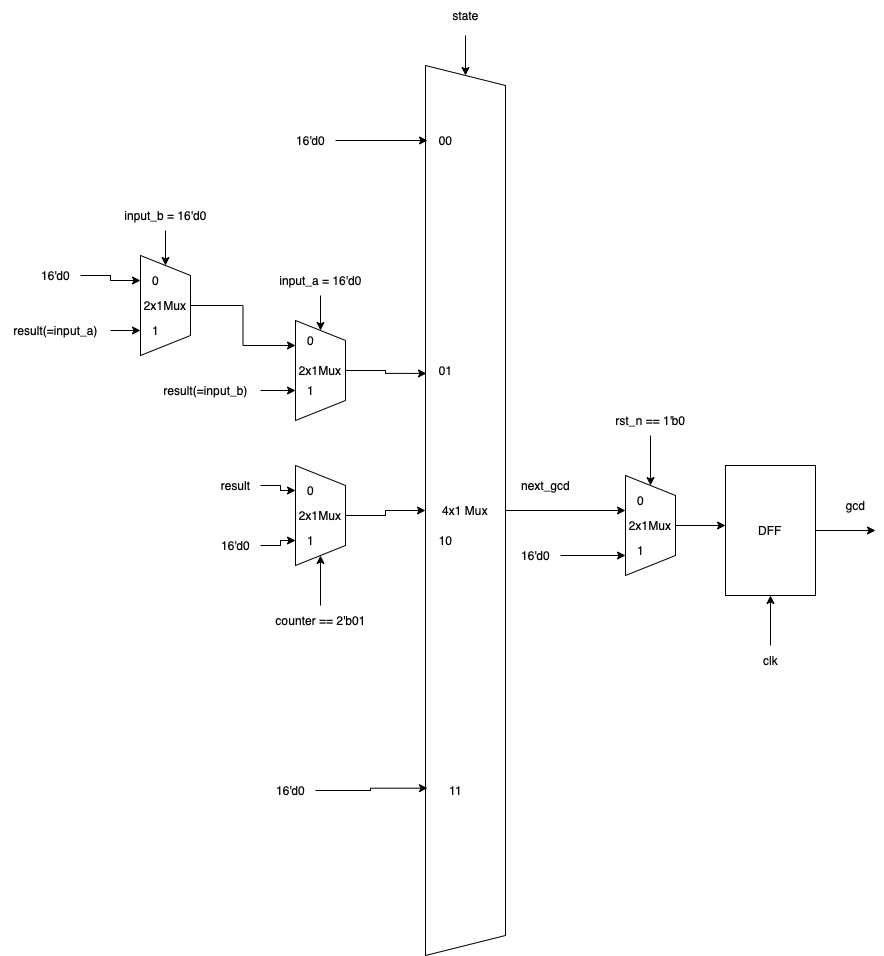

The diagram above was exported from draw.io. Its source (the exported page's mxGraphModel, read from the mxfile embedded in the PNG):
<mxGraphModel dx="2013" dy="645" grid="1" gridSize="10" guides="1" tooltips="1" connect="1" arrows="1" fold="1" page="1" pageScale="1" pageWidth="827" pageHeight="1169" math="0" shadow="0">
  <root>
    <mxCell id="0" />
    <mxCell id="1" parent="0" />
    <mxCell id="YPoF2DEuj7rsRWRzMe1z-1" style="edgeStyle=orthogonalEdgeStyle;rounded=0;orthogonalLoop=1;jettySize=auto;html=1;" edge="1" parent="1" source="YPoF2DEuj7rsRWRzMe1z-2">
      <mxGeometry relative="1" as="geometry">
        <mxPoint x="600" y="524.9999999999998" as="targetPoint" />
        <Array as="points">
          <mxPoint x="540" y="525" />
          <mxPoint x="540" y="525" />
        </Array>
      </mxGeometry>
    </mxCell>
    <mxCell id="YPoF2DEuj7rsRWRzMe1z-2" value="4x1 Mux" style="shape=trapezoid;perimeter=trapezoidPerimeter;whiteSpace=wrap;html=1;fixedSize=1;direction=south;" vertex="1" parent="1">
      <mxGeometry x="400" y="80" width="80" height="890" as="geometry" />
    </mxCell>
    <mxCell id="YPoF2DEuj7rsRWRzMe1z-3" style="edgeStyle=orthogonalEdgeStyle;rounded=0;orthogonalLoop=1;jettySize=auto;html=1;entryX=0.346;entryY=0.988;entryDx=0;entryDy=0;entryPerimeter=0;" edge="1" parent="1" source="YPoF2DEuj7rsRWRzMe1z-4" target="YPoF2DEuj7rsRWRzMe1z-2">
      <mxGeometry relative="1" as="geometry" />
    </mxCell>
    <mxCell id="YPoF2DEuj7rsRWRzMe1z-4" value="2x1Mux" style="shape=trapezoid;perimeter=trapezoidPerimeter;whiteSpace=wrap;html=1;fixedSize=1;direction=south;" vertex="1" parent="1">
      <mxGeometry x="270" y="335" width="50" height="100" as="geometry" />
    </mxCell>
    <mxCell id="YPoF2DEuj7rsRWRzMe1z-5" style="edgeStyle=orthogonalEdgeStyle;rounded=0;orthogonalLoop=1;jettySize=auto;html=1;" edge="1" parent="1" source="YPoF2DEuj7rsRWRzMe1z-6" target="YPoF2DEuj7rsRWRzMe1z-4">
      <mxGeometry relative="1" as="geometry" />
    </mxCell>
    <mxCell id="YPoF2DEuj7rsRWRzMe1z-6" value="input_a = 16'd0" style="text;html=1;align=center;verticalAlign=middle;resizable=0;points=[];autosize=1;strokeColor=none;fillColor=none;" vertex="1" parent="1">
      <mxGeometry x="240" y="280" width="110" height="30" as="geometry" />
    </mxCell>
    <mxCell id="YPoF2DEuj7rsRWRzMe1z-7" style="edgeStyle=orthogonalEdgeStyle;rounded=0;orthogonalLoop=1;jettySize=auto;html=1;entryX=0.25;entryY=1;entryDx=0;entryDy=0;" edge="1" parent="1" source="YPoF2DEuj7rsRWRzMe1z-8" target="YPoF2DEuj7rsRWRzMe1z-4">
      <mxGeometry relative="1" as="geometry" />
    </mxCell>
    <mxCell id="YPoF2DEuj7rsRWRzMe1z-8" value="2x1Mux" style="shape=trapezoid;perimeter=trapezoidPerimeter;whiteSpace=wrap;html=1;fixedSize=1;direction=south;" vertex="1" parent="1">
      <mxGeometry x="115" y="270" width="50" height="100" as="geometry" />
    </mxCell>
    <mxCell id="YPoF2DEuj7rsRWRzMe1z-9" style="edgeStyle=orthogonalEdgeStyle;rounded=0;orthogonalLoop=1;jettySize=auto;html=1;" edge="1" parent="1" source="YPoF2DEuj7rsRWRzMe1z-10" target="YPoF2DEuj7rsRWRzMe1z-8">
      <mxGeometry relative="1" as="geometry" />
    </mxCell>
    <mxCell id="YPoF2DEuj7rsRWRzMe1z-10" value="input_b = 16'd0" style="text;html=1;align=center;verticalAlign=middle;resizable=0;points=[];autosize=1;strokeColor=none;fillColor=none;" vertex="1" parent="1">
      <mxGeometry x="85" y="215" width="110" height="30" as="geometry" />
    </mxCell>
    <mxCell id="YPoF2DEuj7rsRWRzMe1z-11" style="edgeStyle=orthogonalEdgeStyle;rounded=0;orthogonalLoop=1;jettySize=auto;html=1;entryX=0.75;entryY=1;entryDx=0;entryDy=0;" edge="1" parent="1" target="YPoF2DEuj7rsRWRzMe1z-8">
      <mxGeometry relative="1" as="geometry">
        <mxPoint x="85" y="345" as="sourcePoint" />
      </mxGeometry>
    </mxCell>
    <mxCell id="YPoF2DEuj7rsRWRzMe1z-15" value="0" style="text;html=1;align=center;verticalAlign=middle;resizable=0;points=[];autosize=1;strokeColor=none;fillColor=none;" vertex="1" parent="1">
      <mxGeometry x="115" y="280" width="30" height="30" as="geometry" />
    </mxCell>
    <mxCell id="YPoF2DEuj7rsRWRzMe1z-16" value="1" style="text;html=1;align=center;verticalAlign=middle;resizable=0;points=[];autosize=1;strokeColor=none;fillColor=none;" vertex="1" parent="1">
      <mxGeometry x="115" y="330" width="30" height="30" as="geometry" />
    </mxCell>
    <mxCell id="YPoF2DEuj7rsRWRzMe1z-17" style="edgeStyle=orthogonalEdgeStyle;rounded=0;orthogonalLoop=1;jettySize=auto;html=1;entryX=0.75;entryY=1;entryDx=0;entryDy=0;" edge="1" parent="1" source="YPoF2DEuj7rsRWRzMe1z-18">
      <mxGeometry relative="1" as="geometry">
        <mxPoint x="270" y="404.9999999999998" as="targetPoint" />
      </mxGeometry>
    </mxCell>
    <mxCell id="YPoF2DEuj7rsRWRzMe1z-18" value="result(=input_b)" style="text;html=1;align=center;verticalAlign=middle;resizable=0;points=[];autosize=1;strokeColor=none;fillColor=none;" vertex="1" parent="1">
      <mxGeometry x="125" y="390" width="110" height="30" as="geometry" />
    </mxCell>
    <mxCell id="YPoF2DEuj7rsRWRzMe1z-19" value="1" style="text;html=1;align=center;verticalAlign=middle;resizable=0;points=[];autosize=1;strokeColor=none;fillColor=none;" vertex="1" parent="1">
      <mxGeometry x="270" y="390" width="30" height="30" as="geometry" />
    </mxCell>
    <mxCell id="YPoF2DEuj7rsRWRzMe1z-20" value="0" style="text;html=1;align=center;verticalAlign=middle;resizable=0;points=[];autosize=1;strokeColor=none;fillColor=none;" vertex="1" parent="1">
      <mxGeometry x="270" y="340" width="30" height="30" as="geometry" />
    </mxCell>
    <mxCell id="YPoF2DEuj7rsRWRzMe1z-21" style="edgeStyle=orthogonalEdgeStyle;rounded=0;orthogonalLoop=1;jettySize=auto;html=1;entryX=0.5;entryY=1;entryDx=0;entryDy=0;" edge="1" parent="1" source="YPoF2DEuj7rsRWRzMe1z-22" target="YPoF2DEuj7rsRWRzMe1z-2">
      <mxGeometry relative="1" as="geometry" />
    </mxCell>
    <mxCell id="YPoF2DEuj7rsRWRzMe1z-22" value="2x1Mux" style="shape=trapezoid;perimeter=trapezoidPerimeter;whiteSpace=wrap;html=1;fixedSize=1;direction=south;" vertex="1" parent="1">
      <mxGeometry x="270" y="480" width="50" height="100" as="geometry" />
    </mxCell>
    <mxCell id="YPoF2DEuj7rsRWRzMe1z-23" style="edgeStyle=orthogonalEdgeStyle;rounded=0;orthogonalLoop=1;jettySize=auto;html=1;entryX=1;entryY=0.5;entryDx=0;entryDy=0;" edge="1" parent="1" source="YPoF2DEuj7rsRWRzMe1z-24" target="YPoF2DEuj7rsRWRzMe1z-22">
      <mxGeometry relative="1" as="geometry" />
    </mxCell>
    <mxCell id="YPoF2DEuj7rsRWRzMe1z-24" value="counter == 2'b01" style="text;html=1;align=center;verticalAlign=middle;resizable=0;points=[];autosize=1;strokeColor=none;fillColor=none;" vertex="1" parent="1">
      <mxGeometry x="240" y="620" width="110" height="30" as="geometry" />
    </mxCell>
    <mxCell id="YPoF2DEuj7rsRWRzMe1z-25" style="edgeStyle=orthogonalEdgeStyle;rounded=0;orthogonalLoop=1;jettySize=auto;html=1;entryX=0.25;entryY=1;entryDx=0;entryDy=0;" edge="1" parent="1" source="YPoF2DEuj7rsRWRzMe1z-26" target="YPoF2DEuj7rsRWRzMe1z-22">
      <mxGeometry relative="1" as="geometry" />
    </mxCell>
    <mxCell id="YPoF2DEuj7rsRWRzMe1z-26" value="result" style="text;html=1;align=center;verticalAlign=middle;resizable=0;points=[];autosize=1;strokeColor=none;fillColor=none;" vertex="1" parent="1">
      <mxGeometry x="185" y="485" width="50" height="30" as="geometry" />
    </mxCell>
    <mxCell id="YPoF2DEuj7rsRWRzMe1z-27" style="edgeStyle=orthogonalEdgeStyle;rounded=0;orthogonalLoop=1;jettySize=auto;html=1;entryX=0.75;entryY=1;entryDx=0;entryDy=0;" edge="1" parent="1" source="YPoF2DEuj7rsRWRzMe1z-28" target="YPoF2DEuj7rsRWRzMe1z-22">
      <mxGeometry relative="1" as="geometry" />
    </mxCell>
    <mxCell id="YPoF2DEuj7rsRWRzMe1z-28" value="16'd0" style="text;html=1;align=center;verticalAlign=middle;resizable=0;points=[];autosize=1;strokeColor=none;fillColor=none;" vertex="1" parent="1">
      <mxGeometry x="185" y="545" width="50" height="30" as="geometry" />
    </mxCell>
    <mxCell id="YPoF2DEuj7rsRWRzMe1z-29" style="edgeStyle=orthogonalEdgeStyle;rounded=0;orthogonalLoop=1;jettySize=auto;html=1;" edge="1" parent="1" target="YPoF2DEuj7rsRWRzMe1z-2">
      <mxGeometry relative="1" as="geometry">
        <mxPoint x="440" y="50" as="sourcePoint" />
      </mxGeometry>
    </mxCell>
    <mxCell id="YPoF2DEuj7rsRWRzMe1z-30" value="00" style="text;html=1;align=center;verticalAlign=middle;resizable=0;points=[];autosize=1;strokeColor=none;fillColor=none;" vertex="1" parent="1">
      <mxGeometry x="400" y="140" width="40" height="30" as="geometry" />
    </mxCell>
    <mxCell id="YPoF2DEuj7rsRWRzMe1z-31" value="01" style="text;html=1;align=center;verticalAlign=middle;resizable=0;points=[];autosize=1;strokeColor=none;fillColor=none;" vertex="1" parent="1">
      <mxGeometry x="400" y="370" width="40" height="30" as="geometry" />
    </mxCell>
    <mxCell id="YPoF2DEuj7rsRWRzMe1z-32" value="10" style="text;html=1;align=center;verticalAlign=middle;resizable=0;points=[];autosize=1;strokeColor=none;fillColor=none;" vertex="1" parent="1">
      <mxGeometry x="400" y="540" width="40" height="30" as="geometry" />
    </mxCell>
    <mxCell id="YPoF2DEuj7rsRWRzMe1z-33" value="11" style="text;html=1;align=center;verticalAlign=middle;resizable=0;points=[];autosize=1;strokeColor=none;fillColor=none;" vertex="1" parent="1">
      <mxGeometry x="410" y="790" width="40" height="30" as="geometry" />
    </mxCell>
    <mxCell id="YPoF2DEuj7rsRWRzMe1z-34" value="next_gcd" style="text;html=1;align=center;verticalAlign=middle;resizable=0;points=[];autosize=1;strokeColor=none;fillColor=none;" vertex="1" parent="1">
      <mxGeometry x="485" y="485" width="70" height="30" as="geometry" />
    </mxCell>
    <mxCell id="YPoF2DEuj7rsRWRzMe1z-35" style="edgeStyle=orthogonalEdgeStyle;rounded=0;orthogonalLoop=1;jettySize=auto;html=1;" edge="1" parent="1" source="YPoF2DEuj7rsRWRzMe1z-36">
      <mxGeometry relative="1" as="geometry">
        <mxPoint x="600" y="569.9999999999998" as="targetPoint" />
      </mxGeometry>
    </mxCell>
    <mxCell id="YPoF2DEuj7rsRWRzMe1z-36" value="16'd0" style="text;html=1;align=center;verticalAlign=middle;resizable=0;points=[];autosize=1;strokeColor=none;fillColor=none;" vertex="1" parent="1">
      <mxGeometry x="485" y="555" width="50" height="30" as="geometry" />
    </mxCell>
    <mxCell id="YPoF2DEuj7rsRWRzMe1z-37" value="0" style="text;html=1;align=center;verticalAlign=middle;resizable=0;points=[];autosize=1;strokeColor=none;fillColor=none;" vertex="1" parent="1">
      <mxGeometry x="270" y="490" width="30" height="30" as="geometry" />
    </mxCell>
    <mxCell id="YPoF2DEuj7rsRWRzMe1z-38" value="1" style="text;html=1;align=center;verticalAlign=middle;resizable=0;points=[];autosize=1;strokeColor=none;fillColor=none;" vertex="1" parent="1">
      <mxGeometry x="270" y="540" width="30" height="30" as="geometry" />
    </mxCell>
    <mxCell id="YPoF2DEuj7rsRWRzMe1z-39" style="edgeStyle=orthogonalEdgeStyle;rounded=0;orthogonalLoop=1;jettySize=auto;html=1;" edge="1" parent="1" source="YPoF2DEuj7rsRWRzMe1z-40">
      <mxGeometry relative="1" as="geometry">
        <mxPoint x="700" y="539.9999999999998" as="targetPoint" />
      </mxGeometry>
    </mxCell>
    <mxCell id="YPoF2DEuj7rsRWRzMe1z-40" value="2x1Mux" style="shape=trapezoid;perimeter=trapezoidPerimeter;whiteSpace=wrap;html=1;fixedSize=1;direction=south;" vertex="1" parent="1">
      <mxGeometry x="600" y="490" width="50" height="100" as="geometry" />
    </mxCell>
    <mxCell id="YPoF2DEuj7rsRWRzMe1z-41" value="0" style="text;html=1;align=center;verticalAlign=middle;resizable=0;points=[];autosize=1;strokeColor=none;fillColor=none;" vertex="1" parent="1">
      <mxGeometry x="600" y="500" width="30" height="30" as="geometry" />
    </mxCell>
    <mxCell id="YPoF2DEuj7rsRWRzMe1z-42" value="1" style="text;html=1;align=center;verticalAlign=middle;resizable=0;points=[];autosize=1;strokeColor=none;fillColor=none;" vertex="1" parent="1">
      <mxGeometry x="600" y="550" width="30" height="30" as="geometry" />
    </mxCell>
    <mxCell id="YPoF2DEuj7rsRWRzMe1z-43" style="edgeStyle=orthogonalEdgeStyle;rounded=0;orthogonalLoop=1;jettySize=auto;html=1;" edge="1" parent="1" source="YPoF2DEuj7rsRWRzMe1z-44" target="YPoF2DEuj7rsRWRzMe1z-40">
      <mxGeometry relative="1" as="geometry" />
    </mxCell>
    <mxCell id="YPoF2DEuj7rsRWRzMe1z-44" value="rst_n == 1'b0" style="text;html=1;align=center;verticalAlign=middle;resizable=0;points=[];autosize=1;strokeColor=none;fillColor=none;" vertex="1" parent="1">
      <mxGeometry x="580" y="420" width="90" height="30" as="geometry" />
    </mxCell>
    <mxCell id="YPoF2DEuj7rsRWRzMe1z-45" style="edgeStyle=orthogonalEdgeStyle;rounded=0;orthogonalLoop=1;jettySize=auto;html=1;" edge="1" parent="1" source="YPoF2DEuj7rsRWRzMe1z-46">
      <mxGeometry relative="1" as="geometry">
        <mxPoint x="850" y="544.9999999999998" as="targetPoint" />
      </mxGeometry>
    </mxCell>
    <mxCell id="YPoF2DEuj7rsRWRzMe1z-46" value="DFF" style="rounded=0;whiteSpace=wrap;html=1;" vertex="1" parent="1">
      <mxGeometry x="700" y="480" width="90" height="130" as="geometry" />
    </mxCell>
    <mxCell id="YPoF2DEuj7rsRWRzMe1z-47" style="edgeStyle=orthogonalEdgeStyle;rounded=0;orthogonalLoop=1;jettySize=auto;html=1;entryX=0.5;entryY=1;entryDx=0;entryDy=0;" edge="1" parent="1" source="YPoF2DEuj7rsRWRzMe1z-48" target="YPoF2DEuj7rsRWRzMe1z-46">
      <mxGeometry relative="1" as="geometry" />
    </mxCell>
    <mxCell id="YPoF2DEuj7rsRWRzMe1z-48" value="clk" style="text;html=1;align=center;verticalAlign=middle;resizable=0;points=[];autosize=1;strokeColor=none;fillColor=none;" vertex="1" parent="1">
      <mxGeometry x="725" y="660" width="40" height="30" as="geometry" />
    </mxCell>
    <mxCell id="YPoF2DEuj7rsRWRzMe1z-49" value="gcd" style="text;html=1;align=center;verticalAlign=middle;resizable=0;points=[];autosize=1;strokeColor=none;fillColor=none;" vertex="1" parent="1">
      <mxGeometry x="810" y="505" width="40" height="30" as="geometry" />
    </mxCell>
    <mxCell id="YPoF2DEuj7rsRWRzMe1z-50" style="edgeStyle=orthogonalEdgeStyle;rounded=0;orthogonalLoop=1;jettySize=auto;html=1;entryX=0.05;entryY=0.5;entryDx=0;entryDy=0;entryPerimeter=0;" edge="1" parent="1" source="YPoF2DEuj7rsRWRzMe1z-51" target="YPoF2DEuj7rsRWRzMe1z-30">
      <mxGeometry relative="1" as="geometry" />
    </mxCell>
    <mxCell id="YPoF2DEuj7rsRWRzMe1z-51" value="16'd0" style="text;html=1;align=center;verticalAlign=middle;resizable=0;points=[];autosize=1;strokeColor=none;fillColor=none;" vertex="1" parent="1">
      <mxGeometry x="260" y="140" width="50" height="30" as="geometry" />
    </mxCell>
    <mxCell id="YPoF2DEuj7rsRWRzMe1z-52" style="edgeStyle=orthogonalEdgeStyle;rounded=0;orthogonalLoop=1;jettySize=auto;html=1;entryX=0.812;entryY=0.975;entryDx=0;entryDy=0;entryPerimeter=0;" edge="1" parent="1" source="YPoF2DEuj7rsRWRzMe1z-53" target="YPoF2DEuj7rsRWRzMe1z-2">
      <mxGeometry relative="1" as="geometry" />
    </mxCell>
    <mxCell id="YPoF2DEuj7rsRWRzMe1z-53" value="16'd0" style="text;html=1;align=center;verticalAlign=middle;resizable=0;points=[];autosize=1;strokeColor=none;fillColor=none;" vertex="1" parent="1">
      <mxGeometry x="240" y="790" width="50" height="30" as="geometry" />
    </mxCell>
    <mxCell id="vdczOSm3phjBffGoVkI--1" value="state" style="text;html=1;align=center;verticalAlign=middle;resizable=0;points=[];autosize=1;strokeColor=none;fillColor=none;" vertex="1" parent="1">
      <mxGeometry x="415" y="15" width="50" height="30" as="geometry" />
    </mxCell>
    <mxCell id="d3Ek9DIuKaEHlnO406Qe-5" value="result(=input_a)" style="text;html=1;align=center;verticalAlign=middle;resizable=0;points=[];autosize=1;strokeColor=none;fillColor=none;" vertex="1" parent="1">
      <mxGeometry x="-25" y="330" width="110" height="30" as="geometry" />
    </mxCell>
    <mxCell id="d3Ek9DIuKaEHlnO406Qe-7" style="edgeStyle=orthogonalEdgeStyle;rounded=0;orthogonalLoop=1;jettySize=auto;html=1;" edge="1" parent="1" source="d3Ek9DIuKaEHlnO406Qe-6" target="YPoF2DEuj7rsRWRzMe1z-15">
      <mxGeometry relative="1" as="geometry" />
    </mxCell>
    <mxCell id="d3Ek9DIuKaEHlnO406Qe-6" value="16'd0" style="text;html=1;align=center;verticalAlign=middle;resizable=0;points=[];autosize=1;strokeColor=none;fillColor=none;" vertex="1" parent="1">
      <mxGeometry x="5" y="275" width="50" height="30" as="geometry" />
    </mxCell>
  </root>
</mxGraphModel>